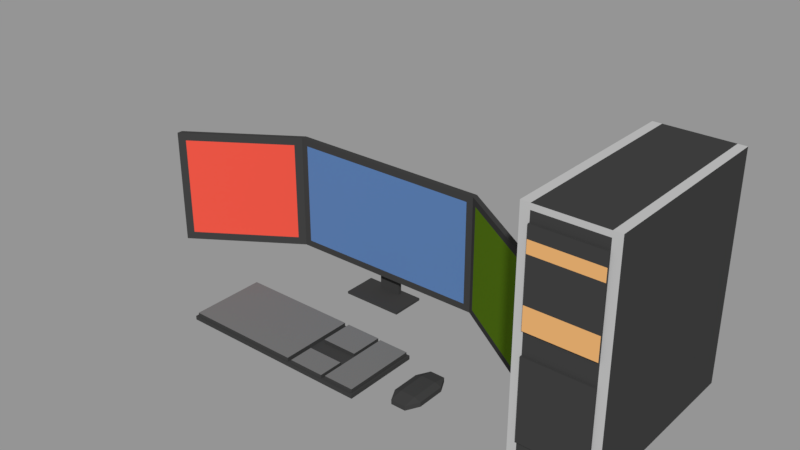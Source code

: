 # Source: Computer_family.blend  (saved by Blender 2.79.0; exported with 4.5.12 LTS)
import bpy
from mathutils import Matrix  # noqa: F401  (used for matrix-valued properties, if any)

bpy.ops.wm.read_factory_settings(use_empty=True)
scene = bpy.context.scene
scene.name = '04-Computer'

# ---- collections
col_collection_1_003 = bpy.data.collections.new('Collection 1.003'); scene.collection.children.link(col_collection_1_003)

# ---- materials (node trees are filled in below, after node groups)
mat_blender_black = bpy.data.materials.new('Blender black')
mat_blender_black.alpha_threshold = 0.0
mat_blender_black.diffuse_color = (0.04971, 0.04971, 0.04971, 1.0)
mat_blender_black.roughness = 0.5
mat_blender_black.specular_intensity = 0.0
mat_blender_green = bpy.data.materials.new('Blender green')
mat_blender_green.alpha_threshold = 0.0
mat_blender_green.diffuse_color = (0.0999, 0.2016, 0.009721, 1.0)
mat_blender_green.roughness = 0.5
mat_blender_green.specular_intensity = 0.0
mat_blender_blue = bpy.data.materials.new('Blender blue')
mat_blender_blue.alpha_threshold = 0.0
mat_blender_blue.diffuse_color = (0.1018, 0.2056, 0.4385, 1.0)
mat_blender_blue.roughness = 0.5
mat_blender_blue.specular_intensity = 0.0
mat_blender_red = bpy.data.materials.new('Blender red')
mat_blender_red.alpha_threshold = 0.0
mat_blender_red.diffuse_color = (0.7991, 0.0865, 0.05613, 1.0)
mat_blender_red.roughness = 0.5
mat_blender_red.specular_intensity = 0.0
mat_blender_cyan = bpy.data.materials.new('Blender cyan')
mat_blender_cyan.alpha_threshold = 0.0
mat_blender_cyan.diffuse_color = (0.003347, 0.2307, 0.2582, 1.0)
mat_blender_cyan.roughness = 0.5
mat_blender_cyan.specular_intensity = 0.0
mat_blender_beige = bpy.data.materials.new('Blender beige')
mat_blender_beige.alpha_threshold = 0.0
mat_blender_beige.diffuse_color = (0.8, 0.4284, 0.1602, 1.0)
mat_blender_beige.roughness = 0.5
mat_blender_beige.specular_intensity = 0.0
mat_blender_grey_light = bpy.data.materials.new('Blender grey-light')
mat_blender_grey_light.alpha_threshold = 0.0
mat_blender_grey_light.diffuse_color = (0.4969, 0.4969, 0.4969, 1.0)
mat_blender_grey_light.roughness = 0.5
mat_blender_grey_light.specular_intensity = 0.0
mat_blender_grey_dark = bpy.data.materials.new('Blender grey-dark')
mat_blender_grey_dark.alpha_threshold = 0.0
mat_blender_grey_dark.diffuse_color = (0.1746, 0.1746, 0.1746, 1.0)
mat_blender_grey_dark.roughness = 0.5
mat_blender_grey_dark.specular_intensity = 0.0

# ---- material node trees

# ---- meshes
me_cube_199 = bpy.data.meshes.new('Cube.199')
me_cube_199.from_pydata([(-0.226, 0.1871, -0.000245), (-0.2776, 0.1768, 0.005967), (-0.226, 0.09644, -0.000245), (-0.2776, 0.1667, 0.005967), (-0.3883, 0.1871, -0.000245), (-0.3367, 0.1768, 0.005967), (-0.3883, 0.09644, -0.000245), (-0.3367, 0.1667, 0.005967), (-0.226, 0.1871, 0.005967), (-0.226, 0.09644, 0.005967), (-0.3883, 0.09644, 0.005967), (-0.3883, 0.1871, 0.005967), (-0.2776, 0.1768, 0.2301), (-0.2776, 0.1667, 0.2301), (-0.3367, 0.1667, 0.2301), (-0.3367, 0.1768, 0.2301), (-0.3367, 0.1667, 0.1936), (-0.3367, 0.1768, 0.1936), (-0.2776, 0.1768, 0.1936), (-0.2776, 0.1667, 0.1936), (-0.03726, 0.1574, 0.365), (-0.577, 0.1574, 0.365), (-0.577, 0.1574, 0.05879), (-0.03726, 0.1574, 0.05879), (-0.2776, 0.1574, 0.2301), (-0.3367, 0.1574, 0.2301), (-0.3367, 0.1574, 0.1936), (-0.2776, 0.1574, 0.1936), (-0.05511, 0.1422, 0.3471), (-0.5941, 0.1309, 0.3445), (-0.5941, 0.1309, 0.07925), (-0.05511, 0.1422, 0.07663), (-0.848, -0.02149, 0.05879), (-0.848, -0.02149, 0.365), (0.2338, -0.02149, 0.365), (0.2338, -0.02149, 0.05879), (-0.831, -0.02544, 0.07925), (-0.831, -0.02544, 0.3445), (0.2196, -0.02736, 0.348), (0.2196, -0.02736, 0.07577), (-0.5591, 0.1422, 0.07663), (-0.5591, 0.1422, 0.3471), (-0.848, -0.03671, 0.05879), (-0.848, -0.03671, 0.365), (-0.02309, 0.1328, 0.348), (-0.577, 0.1422, 0.365), (-0.577, 0.1422, 0.05879), (-0.02309, 0.1328, 0.07577), (-0.03726, 0.1422, 0.365), (-0.03726, 0.1422, 0.05879), (0.2338, -0.03671, 0.365), (0.2338, -0.03671, 0.05879), (0.5069, 0.3237, 0.002698), (0.5069, 0.3237, 0.5783), (0.5069, -0.1716, 0.002698), (0.5069, -0.1716, 0.5783), (0.2923, 0.3237, 0.002698), (0.2923, 0.3237, 0.5783), (0.2923, -0.1716, 0.002698), (0.2923, -0.1716, 0.5783), (0.5069, 0.3237, 0.5385), (0.5069, -0.1716, 0.5385), (0.2923, -0.1716, 0.5385), (0.2923, 0.3237, 0.5385), (0.5069, -0.1716, 0.308), (0.2923, -0.1716, 0.308), (0.2923, 0.3237, 0.308), (0.5069, 0.3237, 0.308), (0.5069, -0.1716, 0.2501), (0.2923, -0.1716, 0.2501), (0.2923, 0.3237, 0.2501), (0.5069, 0.3237, 0.2501), (0.5069, -0.1716, 0.04316), (0.2923, -0.1716, 0.04316), (0.2923, 0.3237, 0.04316), (0.5069, 0.3237, 0.04316), (0.3154, -0.1716, 0.002698), (0.3154, -0.1716, 0.5783), (0.3154, 0.3237, 0.002698), (0.3154, 0.3237, 0.5783), (0.3154, 0.3237, 0.5385), (0.3154, -0.1716, 0.5385), (0.3154, -0.1716, 0.308), (0.3154, 0.3237, 0.308), (0.3154, 0.3237, 0.2501), (0.3154, -0.1716, 0.2501), (0.3154, -0.1716, 0.04316), (0.3154, 0.3237, 0.04316), (0.4845, -0.1716, 0.002698), (0.4845, 0.3237, 0.5783), (0.4845, 0.3237, 0.5385), (0.4845, 0.3237, 0.308), (0.4845, 0.3237, 0.2501), (0.4845, 0.3237, 0.04316), (0.4845, -0.1716, 0.5783), (0.4845, 0.3237, 0.002698), (0.4845, -0.1716, 0.5385), (0.4845, -0.1716, 0.308), (0.4845, -0.1716, 0.2501), (0.4845, -0.1716, 0.04316), (0.4845, -0.1775, 0.5385), (0.3154, -0.1775, 0.5385), (0.4845, -0.1775, 0.308), (0.3154, -0.1775, 0.308), (0.4845, -0.1775, 0.2501), (0.3154, -0.1775, 0.2501), (0.4845, -0.1775, 0.04316), (0.3154, -0.1775, 0.04316), (0.5069, -0.1166, 0.002698), (0.5069, -0.06154, 0.002698), (0.5069, -0.006502, 0.002698), (0.5069, 0.04853, 0.002698), (0.5069, 0.1036, 0.002698), (0.5069, 0.1586, 0.002698), (0.5069, 0.2136, 0.002698), (0.5069, 0.2687, 0.002698), (0.5069, 0.2687, 0.5783), (0.5069, 0.2136, 0.5783), (0.5069, 0.1586, 0.5783), (0.5069, 0.1036, 0.5783), (0.5069, 0.04853, 0.5783), (0.5069, -0.006502, 0.5783), (0.5069, -0.06154, 0.5783), (0.5069, -0.1166, 0.5783), (0.2923, 0.2687, 0.002698), (0.2923, 0.2136, 0.002698), (0.2923, 0.1586, 0.002698), (0.2923, 0.1036, 0.002698), (0.2923, 0.04853, 0.002698), (0.2923, -0.006502, 0.002698), (0.2923, -0.06154, 0.002698), (0.2923, -0.1166, 0.002698), (0.2923, -0.1166, 0.5783), (0.2923, -0.06154, 0.5783), (0.2923, -0.006502, 0.5783), (0.2923, 0.04853, 0.5783), (0.2923, 0.1036, 0.5783), (0.2923, 0.1586, 0.5783), (0.2923, 0.2136, 0.5783), (0.2923, 0.2687, 0.5783), (0.2923, -0.1482, 0.5562), (0.2923, -0.08412, 0.5562), (0.2923, -0.02005, 0.5562), (0.2923, 0.04402, 0.5562), (0.2923, 0.1081, 0.5562), (0.2923, 0.1721, 0.5562), (0.2923, 0.2362, 0.5562), (0.2923, 0.3003, 0.5562), (0.5069, 0.2687, 0.5385), (0.5069, 0.2136, 0.5385), (0.5069, 0.1586, 0.5385), (0.5069, 0.1036, 0.5385), (0.5069, 0.04853, 0.5385), (0.5069, -0.006502, 0.5385), (0.5069, -0.06154, 0.5385), (0.5069, -0.1166, 0.5385), (0.5069, 0.2687, 0.308), (0.5069, 0.2136, 0.308), (0.5069, 0.1586, 0.308), (0.5069, 0.1036, 0.308), (0.5069, 0.04853, 0.308), (0.5069, -0.006502, 0.308), (0.5069, -0.06154, 0.308), (0.5069, -0.1166, 0.308), (0.2923, -0.1482, 0.3104), (0.2923, -0.08412, 0.3104), (0.2923, -0.02005, 0.3104), (0.2923, 0.04402, 0.3104), (0.2923, 0.1081, 0.3104), (0.2923, 0.1721, 0.3104), (0.2923, 0.2362, 0.3104), (0.2923, 0.3003, 0.3104), (0.2923, -0.1482, 0.2486), (0.2923, -0.08412, 0.2486), (0.2923, -0.02005, 0.2486), (0.2923, 0.04402, 0.2486), (0.2923, 0.1081, 0.2486), (0.2923, 0.1721, 0.2486), (0.2923, 0.2362, 0.2486), (0.2923, 0.3003, 0.2486), (0.5069, 0.2687, 0.2501), (0.5069, 0.2136, 0.2501), (0.5069, 0.1586, 0.2501), (0.5069, 0.1036, 0.2501), (0.5069, 0.04853, 0.2501), (0.5069, -0.006502, 0.2501), (0.5069, -0.06154, 0.2501), (0.5069, -0.1166, 0.2501), (0.5069, 0.2687, 0.04316), (0.5069, 0.2136, 0.04316), (0.5069, 0.1586, 0.04316), (0.5069, 0.1036, 0.04316), (0.5069, 0.04853, 0.04316), (0.5069, -0.006502, 0.04316), (0.5069, -0.06154, 0.04316), (0.5069, -0.1166, 0.04316), (0.2923, -0.1482, 0.02778), (0.2923, -0.08412, 0.02778), (0.2923, -0.02005, 0.02778), (0.2923, 0.04402, 0.02778), (0.2923, 0.1081, 0.02778), (0.2923, 0.1721, 0.02778), (0.2923, 0.2362, 0.02778), (0.2923, 0.3003, 0.02778), (0.3154, -0.1166, 0.5783), (0.3154, -0.06154, 0.5783), (0.3154, -0.006502, 0.5783), (0.3154, 0.04853, 0.5783), (0.3154, 0.1036, 0.5783), (0.3154, 0.1586, 0.5783), (0.3154, 0.2136, 0.5783), (0.3154, 0.2687, 0.5783), (0.3154, -0.1166, 0.002698), (0.3154, -0.06154, 0.002698), (0.3154, -0.006502, 0.002698), (0.3154, 0.04853, 0.002698), (0.3154, 0.1036, 0.002698), (0.3154, 0.1586, 0.002698), (0.3154, 0.2136, 0.002698), (0.3154, 0.2687, 0.002698), (0.4845, -0.1166, 0.002698), (0.4845, -0.06154, 0.002698), (0.4845, -0.006502, 0.002698), (0.4845, 0.04853, 0.002698), (0.4845, 0.1036, 0.002698), (0.4845, 0.1586, 0.002698), (0.4845, 0.2136, 0.002698), (0.4845, 0.2687, 0.002698), (0.4845, -0.1166, 0.5783), (0.4845, -0.06154, 0.5783), (0.4845, -0.006502, 0.5783), (0.4845, 0.04853, 0.5783), (0.4845, 0.1036, 0.5783), (0.4845, 0.1586, 0.5783), (0.4845, 0.2136, 0.5783), (0.4845, 0.2687, 0.5783), (0.5069, 0.3237, 0.3657), (0.5069, 0.3237, 0.4233), (0.5069, 0.3237, 0.4809), (0.5069, -0.1716, 0.4809), (0.5069, -0.1716, 0.4233), (0.5069, -0.1716, 0.3657), (0.2923, -0.1716, 0.4809), (0.2923, -0.1716, 0.4233), (0.2923, -0.1716, 0.3657), (0.2923, 0.3237, 0.4809), (0.2923, 0.3237, 0.4233), (0.2923, 0.3237, 0.3657), (0.3154, -0.1716, 0.4809), (0.3154, -0.1716, 0.4233), (0.3154, -0.1716, 0.3657), (0.3154, 0.3237, 0.4809), (0.3154, 0.3237, 0.4233), (0.3154, 0.3237, 0.3657), (0.4845, -0.1716, 0.4809), (0.4845, -0.1716, 0.4233), (0.4845, -0.1716, 0.3657), (0.4845, 0.3237, 0.4809), (0.4845, 0.3237, 0.4233), (0.4845, 0.3237, 0.3657), (0.3154, -0.1775, 0.5067), (0.3154, -0.1775, 0.4759), (0.3154, -0.1775, 0.3657), (0.4845, -0.1775, 0.5067), (0.4845, -0.1775, 0.4759), (0.4845, -0.1775, 0.3657), (0.5069, 0.2687, 0.4809), (0.5069, 0.2687, 0.4233), (0.5069, 0.2687, 0.3657), (0.5069, 0.2136, 0.4809), (0.5069, 0.2136, 0.4233), (0.5069, 0.2136, 0.3657), (0.5069, 0.1586, 0.4809), (0.5069, 0.1586, 0.4233), (0.5069, 0.1586, 0.3657), (0.5069, 0.1036, 0.4809), (0.5069, 0.1036, 0.4233), (0.5069, 0.1036, 0.3657), (0.5069, 0.04853, 0.4809), (0.5069, 0.04853, 0.4233), (0.5069, 0.04853, 0.3657), (0.5069, -0.006502, 0.4809), (0.5069, -0.006502, 0.4233), (0.5069, -0.006502, 0.3657), (0.5069, -0.06154, 0.4809), (0.5069, -0.06154, 0.4233), (0.5069, -0.06154, 0.3657), (0.5069, -0.1166, 0.4809), (0.5069, -0.1166, 0.4233), (0.5069, -0.1166, 0.3657), (0.2923, -0.1482, 0.4947), (0.2923, -0.1482, 0.4333), (0.2923, -0.1482, 0.3718), (0.2923, -0.08412, 0.4947), (0.2923, -0.08412, 0.4333), (0.2923, -0.08412, 0.3718), (0.2923, -0.02005, 0.4947), (0.2923, -0.02005, 0.4333), (0.2923, -0.02005, 0.3718), (0.2923, 0.04402, 0.4947), (0.2923, 0.04402, 0.4333), (0.2923, 0.04402, 0.3718), (0.2923, 0.1081, 0.4947), (0.2923, 0.1081, 0.4333), (0.2923, 0.1081, 0.3718), (0.2923, 0.1721, 0.4947), (0.2923, 0.1721, 0.4333), (0.2923, 0.1721, 0.3718), (0.2923, 0.2362, 0.4947), (0.2923, 0.2362, 0.4333), (0.2923, 0.2362, 0.3718), (0.2923, 0.3003, 0.4947), (0.2923, 0.3003, 0.4333), (0.2923, 0.3003, 0.3718), (0.5069, 0.3237, 0.08455), (0.5069, 0.3237, 0.1259), (0.5069, 0.3237, 0.1673), (0.5069, 0.3237, 0.2087), (0.5069, -0.1716, 0.2087), (0.5069, -0.1716, 0.1673), (0.5069, -0.1716, 0.1259), (0.5069, -0.1716, 0.08455), (0.2923, -0.1716, 0.2087), (0.2923, -0.1716, 0.1673), (0.2923, -0.1716, 0.1259), (0.2923, -0.1716, 0.08455), (0.2923, 0.3237, 0.2087), (0.2923, 0.3237, 0.1673), (0.2923, 0.3237, 0.1259), (0.2923, 0.3237, 0.08455), (0.3154, -0.1716, 0.2087), (0.3154, -0.1716, 0.1673), (0.3154, -0.1716, 0.1259), (0.3154, -0.1716, 0.08455), (0.3154, 0.3237, 0.2087), (0.3154, 0.3237, 0.1673), (0.3154, 0.3237, 0.1259), (0.3154, 0.3237, 0.08455), (0.4845, -0.1716, 0.2087), (0.4845, -0.1716, 0.1673), (0.4845, -0.1716, 0.1259), (0.4845, -0.1716, 0.08455), (0.4845, 0.3237, 0.2087), (0.4845, 0.3237, 0.1673), (0.4845, 0.3237, 0.1259), (0.4845, 0.3237, 0.08455), (0.3154, -0.1775, 0.2087), (0.3154, -0.1775, 0.1673), (0.3154, -0.1775, 0.1259), (0.3154, -0.1775, 0.08455), (0.4845, -0.1775, 0.2087), (0.4845, -0.1775, 0.1673), (0.4845, -0.1775, 0.1259), (0.4845, -0.1775, 0.08455), (0.5069, 0.2687, 0.2087), (0.5069, 0.2687, 0.1673), (0.5069, 0.2687, 0.1259), (0.5069, 0.2687, 0.08455), (0.5069, 0.2136, 0.2087), (0.5069, 0.2136, 0.1673), (0.5069, 0.2136, 0.1259), (0.5069, 0.2136, 0.08455), (0.5069, 0.1586, 0.2087), (0.5069, 0.1586, 0.1673), (0.5069, 0.1586, 0.1259), (0.5069, 0.1586, 0.08455), (0.5069, 0.1036, 0.2087), (0.5069, 0.1036, 0.1673), (0.5069, 0.1036, 0.1259), (0.5069, 0.1036, 0.08455), (0.5069, 0.04853, 0.2087), (0.5069, 0.04853, 0.1673), (0.5069, 0.04853, 0.1259), (0.5069, 0.04853, 0.08455), (0.5069, -0.006502, 0.2087), (0.5069, -0.006502, 0.1673), (0.5069, -0.006502, 0.1259), (0.5069, -0.006502, 0.08455), (0.5069, -0.06154, 0.2087), (0.5069, -0.06154, 0.1673), (0.5069, -0.06154, 0.1259), (0.5069, -0.06154, 0.08455), (0.5069, -0.1166, 0.2087), (0.5069, -0.1166, 0.1673), (0.5069, -0.1166, 0.1259), (0.5069, -0.1166, 0.08455), (0.2923, -0.1482, 0.2044), (0.2923, -0.1482, 0.1603), (0.2923, -0.1482, 0.1161), (0.2923, -0.1482, 0.07194), (0.2923, -0.08412, 0.2044), (0.2923, -0.08412, 0.1603), (0.2923, -0.08412, 0.1161), (0.2923, -0.08412, 0.07194), (0.2923, -0.02005, 0.2044), (0.2923, -0.02005, 0.1603), (0.2923, -0.02005, 0.1161), (0.2923, -0.02005, 0.07194), (0.2923, 0.04402, 0.2044), (0.2923, 0.04402, 0.1603), (0.2923, 0.04402, 0.1161), (0.2923, 0.04402, 0.07194), (0.2923, 0.1081, 0.2044), (0.2923, 0.1081, 0.1603), (0.2923, 0.1081, 0.1161), (0.2923, 0.1081, 0.07194), (0.2923, 0.1721, 0.2044), (0.2923, 0.1721, 0.1603), (0.2923, 0.1721, 0.1161), (0.2923, 0.1721, 0.07194), (0.2923, 0.2362, 0.2044), (0.2923, 0.2362, 0.1603), (0.2923, 0.2362, 0.1161), (0.2923, 0.2362, 0.07194), (0.2923, 0.3003, 0.2044), (0.2923, 0.3003, 0.1603), (0.2923, 0.3003, 0.1161), (0.2923, 0.3003, 0.07194), (0.5069, 0.3237, 0.5638), (0.5069, -0.1716, 0.5638), (0.2923, -0.1716, 0.5638), (0.2923, 0.3237, 0.5638), (0.3154, 0.3237, 0.5638), (0.3154, -0.1716, 0.5638), (0.4845, -0.1716, 0.5638), (0.4845, 0.3237, 0.5638), (0.2923, -0.1281, 0.5703), (0.2923, -0.06975, 0.5703), (0.2923, -0.01143, 0.5703), (0.2923, 0.04689, 0.5703), (0.2923, 0.1052, 0.5703), (0.2923, 0.1635, 0.5703), (0.2923, 0.2218, 0.5703), (0.2923, 0.2802, 0.5703), (0.5069, 0.2687, 0.5638), (0.5069, 0.2136, 0.5638), (0.5069, 0.1586, 0.5638), (0.5069, 0.1036, 0.5638), (0.5069, 0.04853, 0.5638), (0.5069, -0.006502, 0.5638), (0.5069, -0.06154, 0.5638), (0.5069, -0.1166, 0.5638), (-0.07632, -0.0348, 8.234e-05), (-0.08075, -0.04052, 0.01045), (-0.07632, -0.2362, 8.234e-05), (-0.08075, -0.2309, 0.01045), (-0.5902, -0.0348, 8.234e-05), (-0.5826, -0.03776, 0.01045), (-0.5902, -0.2362, 8.234e-05), (-0.5826, -0.2332, 0.01045), (-0.2679, -0.2362, 8.234e-05), (-0.1654, -0.2362, 8.234e-05), (-0.1698, -0.2339, 0.01045), (-0.2754, -0.2332, 0.01045), (-0.1654, -0.0348, 8.234e-05), (-0.2679, -0.0348, 8.234e-05), (-0.2754, -0.03776, 0.01045), (-0.1698, -0.03747, 0.01045), (-0.07632, -0.1669, 8.234e-05), (-0.07632, -0.1254, 8.234e-05), (-0.08075, -0.1261, 0.01045), (-0.08075, -0.1657, 0.01045), (-0.5902, -0.1254, 8.234e-05), (-0.5902, -0.1669, 8.234e-05), (-0.5826, -0.1669, 0.01045), (-0.5826, -0.1254, 0.01045), (-0.2754, -0.1669, 0.01045), (-0.2754, -0.1254, 0.01045), (-0.1698, -0.1692, 0.01045), (-0.1698, -0.1227, 0.01045), (-0.1654, -0.1669, 8.234e-05), (-0.1654, -0.1254, 8.234e-05), (-0.2679, -0.1669, 8.234e-05), (-0.2679, -0.1254, 8.234e-05), (-0.2635, -0.2339, 0.01045), (-0.5902, -0.2362, 0.01045), (-0.5902, -0.1254, 0.01045), (-0.5902, -0.0348, 0.01045), (-0.2635, -0.03747, 0.01045), (-0.2635, -0.1227, 0.01045), (-0.5902, -0.1669, 0.01045), (-0.2635, -0.1692, 0.01045), (-0.2754, -0.2332, 0.021), (-0.5826, -0.2332, 0.021), (-0.5826, -0.1254, 0.021), (-0.5826, -0.03776, 0.021), (-0.2754, -0.03776, 0.021), (-0.2754, -0.1254, 0.021), (-0.5826, -0.1669, 0.021), (-0.2754, -0.1669, 0.021), (-0.1609, -0.2309, 0.01045), (-0.2679, -0.2362, 0.01045), (-0.2679, -0.0348, 0.01045), (-0.1609, -0.04052, 0.01045), (-0.2679, -0.1254, 0.01045), (-0.1609, -0.1261, 0.01045), (-0.2679, -0.1669, 0.01045), (-0.1609, -0.1657, 0.01045), (-0.1698, -0.2339, 0.02052), (-0.2635, -0.2339, 0.02052), (-0.2635, -0.03747, 0.02052), (-0.1698, -0.03747, 0.02052), (-0.2635, -0.1227, 0.02052), (-0.1698, -0.1227, 0.02052), (-0.2635, -0.1692, 0.02052), (-0.1698, -0.1692, 0.02052), (-0.07632, -0.1669, 0.01045), (-0.07632, -0.2362, 0.01045), (-0.1654, -0.0348, 0.01045), (-0.07632, -0.0348, 0.01045), (-0.1654, -0.2362, 0.01045), (-0.1654, -0.1254, 0.01045), (-0.07632, -0.1254, 0.01045), (-0.1654, -0.1669, 0.01045), (-0.08075, -0.1657, 0.02064), (-0.08075, -0.2309, 0.02064), (-0.1609, -0.04052, 0.02064), (-0.08075, -0.04052, 0.02064), (-0.1609, -0.2309, 0.02064), (-0.1609, -0.1261, 0.02064), (-0.08075, -0.1261, 0.02064), (-0.1609, -0.1657, 0.02064), (0.04616, -0.09476, 0.0003661), (0.04616, -0.06178, 0.005776), (0.06343, -0.09476, 0.005776), (0.04616, -0.06178, 0.01769), (0.04616, -0.09476, 0.02309), (0.06343, -0.09476, 0.01769), (0.04616, -0.1674, 0.0003661), (0.06343, -0.1674, 0.005776), (0.04616, -0.2004, 0.005776), (0.04616, -0.1674, 0.02309), (0.04616, -0.2004, 0.01769), (0.06343, -0.1674, 0.01769), (0.008118, -0.09476, 0.0003661), (-0.009159, -0.09476, 0.005776), (0.008118, -0.06178, 0.005776), (0.008118, -0.09476, 0.02309), (0.008118, -0.06178, 0.01769), (-0.009159, -0.09476, 0.01769), (0.008118, -0.1674, 0.0003661), (0.008118, -0.2004, 0.005776), (-0.009159, -0.1674, 0.005776), (0.008118, -0.1674, 0.02309), (-0.009159, -0.1674, 0.01769), (0.008118, -0.2004, 0.01769)], [], [(0, 8, 9, 2), (2, 9, 10, 6), (6, 10, 11, 4), (4, 11, 8, 0), (2, 6, 4, 0), (17, 16, 14, 15), (1, 3, 9, 8), (3, 7, 10, 9), (7, 5, 11, 10), (5, 1, 8, 11), (14, 13, 12, 15), (19, 18, 12, 13), (18, 17, 15, 12), (13, 14, 25, 24), (7, 3, 19, 16), (1, 5, 17, 18), (3, 1, 18, 19), (5, 7, 16, 17), (22, 23, 49, 46), (16, 19, 27, 26), (14, 16, 26, 25), (19, 13, 24, 27), (21, 20, 24, 25), (22, 21, 25, 26), (20, 23, 27, 24), (23, 22, 26, 27), (40, 31, 28, 41), (20, 48, 50, 34), (44, 47, 39, 38), (20, 21, 45, 48), (33, 32, 42, 43), (35, 34, 50, 51), (22, 46, 42, 32), (23, 20, 34, 35), (30, 29, 37, 36), (45, 21, 33, 43), (49, 23, 35, 51), (21, 22, 32, 33), (29, 30, 46, 45), (36, 37, 43, 42), (30, 36, 42, 46), (37, 29, 45, 43), (41, 28, 48, 45), (40, 41, 45, 46), (28, 31, 49, 48), (31, 40, 46, 49), (47, 44, 48, 49), (38, 39, 51, 50), (39, 47, 49, 51), (44, 38, 50, 48), (441, 123, 55, 419), (423, 77, 59, 420), (433, 139, 57, 421), (425, 89, 53, 418), (219, 124, 56, 78), (235, 116, 53, 89), (257, 90, 60, 238), (311, 147, 63, 245), (248, 81, 62, 242), (287, 155, 61, 239), (187, 163, 64, 68), (85, 82, 65, 69), (179, 171, 66, 70), (92, 91, 67, 71), (342, 92, 71, 317), (414, 179, 70, 326), (330, 85, 69, 322), (382, 187, 68, 318), (108, 195, 72, 54), (76, 86, 73, 58), (124, 203, 74, 56), (95, 93, 75, 52), (56, 74, 87, 78), (88, 99, 86, 76), (82, 97, 102, 103), (326, 70, 84, 334), (70, 66, 83, 84), (98, 97, 82, 85), (86, 99, 106, 107), (245, 63, 80, 251), (139, 211, 79, 57), (227, 219, 78, 95), (421, 57, 79, 422), (424, 94, 77, 423), (419, 55, 94, 424), (115, 227, 95, 52), (239, 61, 96, 254), (68, 64, 97, 98), (318, 68, 98, 338), (54, 72, 99, 88), (78, 87, 93, 95), (334, 84, 92, 342), (84, 83, 91, 92), (251, 80, 90, 257), (211, 235, 89, 79), (422, 79, 89, 425), (350, 104, 105, 346), (263, 100, 101, 260), (98, 85, 105, 104), (338, 98, 104, 350), (250, 82, 103, 262), (254, 96, 100, 263), (96, 81, 101, 100), (333, 86, 107, 349), (77, 94, 228, 204), (204, 228, 229, 205), (205, 229, 230, 206), (206, 230, 231, 207), (207, 231, 232, 208), (208, 232, 233, 209), (209, 233, 234, 210), (210, 234, 235, 211), (54, 88, 220, 108), (108, 220, 221, 109), (109, 221, 222, 110), (110, 222, 223, 111), (111, 223, 224, 112), (112, 224, 225, 113), (113, 225, 226, 114), (114, 226, 227, 115), (88, 76, 212, 220), (220, 212, 213, 221), (221, 213, 214, 222), (222, 214, 215, 223), (223, 215, 216, 224), (224, 216, 217, 225), (225, 217, 218, 226), (226, 218, 219, 227), (59, 77, 204, 132), (132, 204, 205, 133), (133, 205, 206, 134), (134, 206, 207, 135), (135, 207, 208, 136), (136, 208, 209, 137), (137, 209, 210, 138), (138, 210, 211, 139), (58, 73, 196, 131), (131, 196, 197, 130), (130, 197, 198, 129), (129, 198, 199, 128), (128, 199, 200, 127), (127, 200, 201, 126), (126, 201, 202, 125), (125, 202, 203, 124), (52, 75, 188, 115), (115, 188, 189, 114), (114, 189, 190, 113), (113, 190, 191, 112), (112, 191, 192, 111), (111, 192, 193, 110), (110, 193, 194, 109), (109, 194, 195, 108), (317, 71, 180, 354), (354, 180, 181, 358), (358, 181, 182, 362), (362, 182, 183, 366), (366, 183, 184, 370), (370, 184, 185, 374), (374, 185, 186, 378), (378, 186, 187, 382), (322, 69, 172, 386), (386, 172, 173, 390), (390, 173, 174, 394), (394, 174, 175, 398), (398, 175, 176, 402), (402, 176, 177, 406), (406, 177, 178, 410), (410, 178, 179, 414), (69, 65, 164, 172), (172, 164, 165, 173), (173, 165, 166, 174), (174, 166, 167, 175), (175, 167, 168, 176), (176, 168, 169, 177), (177, 169, 170, 178), (178, 170, 171, 179), (71, 67, 156, 180), (180, 156, 157, 181), (181, 157, 158, 182), (182, 158, 159, 183), (183, 159, 160, 184), (184, 160, 161, 185), (185, 161, 162, 186), (186, 162, 163, 187), (238, 60, 148, 266), (266, 148, 149, 269), (269, 149, 150, 272), (272, 150, 151, 275), (275, 151, 152, 278), (278, 152, 153, 281), (281, 153, 154, 284), (284, 154, 155, 287), (242, 62, 140, 290), (290, 140, 141, 293), (293, 141, 142, 296), (296, 142, 143, 299), (299, 143, 144, 302), (302, 144, 145, 305), (305, 145, 146, 308), (308, 146, 147, 311), (94, 55, 123, 228), (228, 123, 122, 229), (229, 122, 121, 230), (230, 121, 120, 231), (231, 120, 119, 232), (232, 119, 118, 233), (233, 118, 117, 234), (234, 117, 116, 235), (76, 58, 131, 212), (212, 131, 130, 213), (213, 130, 129, 214), (214, 129, 128, 215), (215, 128, 127, 216), (216, 127, 126, 217), (217, 126, 125, 218), (218, 125, 124, 219), (420, 59, 132, 426), (426, 132, 133, 427), (427, 133, 134, 428), (428, 134, 135, 429), (429, 135, 136, 430), (430, 136, 137, 431), (431, 137, 138, 432), (432, 138, 139, 433), (418, 53, 116, 434), (434, 116, 117, 435), (435, 117, 118, 436), (436, 118, 119, 437), (437, 119, 120, 438), (438, 120, 121, 439), (439, 121, 122, 440), (440, 122, 123, 441), (170, 310, 313, 171), (310, 309, 312, 313), (309, 308, 311, 312), (169, 307, 310, 170), (307, 306, 309, 310), (306, 305, 308, 309), (168, 304, 307, 169), (304, 303, 306, 307), (303, 302, 305, 306), (167, 301, 304, 168), (301, 300, 303, 304), (300, 299, 302, 303), (166, 298, 301, 167), (298, 297, 300, 301), (297, 296, 299, 300), (165, 295, 298, 166), (295, 294, 297, 298), (294, 293, 296, 297), (164, 292, 295, 165), (292, 291, 294, 295), (291, 290, 293, 294), (65, 244, 292, 164), (244, 243, 291, 292), (243, 242, 290, 291), (162, 286, 289, 163), (286, 285, 288, 289), (285, 284, 287, 288), (161, 283, 286, 162), (283, 282, 285, 286), (282, 281, 284, 285), (160, 280, 283, 161), (280, 279, 282, 283), (279, 278, 281, 282), (159, 277, 280, 160), (277, 276, 279, 280), (276, 275, 278, 279), (158, 274, 277, 159), (274, 273, 276, 277), (273, 272, 275, 276), (157, 271, 274, 158), (271, 270, 273, 274), (270, 269, 272, 273), (156, 268, 271, 157), (268, 267, 270, 271), (267, 266, 269, 270), (67, 236, 268, 156), (236, 237, 267, 268), (237, 238, 266, 267), (97, 256, 265, 102), (256, 255, 264, 265), (255, 254, 263, 264), (81, 248, 260, 101), (248, 249, 261, 260), (249, 250, 262, 261), (102, 265, 262, 103), (265, 264, 261, 262), (264, 263, 260, 261), (83, 253, 259, 91), (253, 252, 258, 259), (252, 251, 257, 258), (64, 241, 256, 97), (241, 240, 255, 256), (240, 239, 254, 255), (66, 247, 253, 83), (247, 246, 252, 253), (246, 245, 251, 252), (163, 289, 241, 64), (289, 288, 240, 241), (288, 287, 239, 240), (82, 250, 244, 65), (250, 249, 243, 244), (249, 248, 242, 243), (171, 313, 247, 66), (313, 312, 246, 247), (312, 311, 245, 246), (91, 259, 236, 67), (259, 258, 237, 236), (258, 257, 238, 237), (202, 413, 417, 203), (413, 412, 416, 417), (412, 411, 415, 416), (411, 410, 414, 415), (201, 409, 413, 202), (409, 408, 412, 413), (408, 407, 411, 412), (407, 406, 410, 411), (200, 405, 409, 201), (405, 404, 408, 409), (404, 403, 407, 408), (403, 402, 406, 407), (199, 401, 405, 200), (401, 400, 404, 405), (400, 399, 403, 404), (399, 398, 402, 403), (198, 397, 401, 199), (397, 396, 400, 401), (396, 395, 399, 400), (395, 394, 398, 399), (197, 393, 397, 198), (393, 392, 396, 397), (392, 391, 395, 396), (391, 390, 394, 395), (196, 389, 393, 197), (389, 388, 392, 393), (388, 387, 391, 392), (387, 386, 390, 391), (73, 325, 389, 196), (325, 324, 388, 389), (324, 323, 387, 388), (323, 322, 386, 387), (194, 381, 385, 195), (381, 380, 384, 385), (380, 379, 383, 384), (379, 378, 382, 383), (193, 377, 381, 194), (377, 376, 380, 381), (376, 375, 379, 380), (375, 374, 378, 379), (192, 373, 377, 193), (373, 372, 376, 377), (372, 371, 375, 376), (371, 370, 374, 375), (191, 369, 373, 192), (369, 368, 372, 373), (368, 367, 371, 372), (367, 366, 370, 371), (190, 365, 369, 191), (365, 364, 368, 369), (364, 363, 367, 368), (363, 362, 366, 367), (189, 361, 365, 190), (361, 360, 364, 365), (360, 359, 363, 364), (359, 358, 362, 363), (188, 357, 361, 189), (357, 356, 360, 361), (356, 355, 359, 360), (355, 354, 358, 359), (75, 314, 357, 188), (314, 315, 356, 357), (315, 316, 355, 356), (316, 317, 354, 355), (85, 330, 346, 105), (330, 331, 347, 346), (331, 332, 348, 347), (332, 333, 349, 348), (99, 341, 353, 106), (341, 340, 352, 353), (340, 339, 351, 352), (339, 338, 350, 351), (106, 353, 349, 107), (353, 352, 348, 349), (352, 351, 347, 348), (351, 350, 346, 347), (87, 337, 345, 93), (337, 336, 344, 345), (336, 335, 343, 344), (335, 334, 342, 343), (72, 321, 341, 99), (321, 320, 340, 341), (320, 319, 339, 340), (319, 318, 338, 339), (74, 329, 337, 87), (329, 328, 336, 337), (328, 327, 335, 336), (327, 326, 334, 335), (195, 385, 321, 72), (385, 384, 320, 321), (384, 383, 319, 320), (383, 382, 318, 319), (86, 333, 325, 73), (333, 332, 324, 325), (332, 331, 323, 324), (331, 330, 322, 323), (203, 417, 329, 74), (417, 416, 328, 329), (416, 415, 327, 328), (415, 414, 326, 327), (93, 345, 314, 75), (345, 344, 315, 314), (344, 343, 316, 315), (343, 342, 317, 316), (154, 440, 441, 155), (153, 439, 440, 154), (152, 438, 439, 153), (151, 437, 438, 152), (150, 436, 437, 151), (149, 435, 436, 150), (148, 434, 435, 149), (60, 418, 434, 148), (146, 432, 433, 147), (145, 431, 432, 146), (144, 430, 431, 145), (143, 429, 430, 144), (142, 428, 429, 143), (141, 427, 428, 142), (140, 426, 427, 141), (62, 420, 426, 140), (80, 422, 425, 90), (61, 419, 424, 96), (96, 424, 423, 81), (63, 421, 422, 80), (90, 425, 418, 60), (147, 433, 421, 63), (81, 423, 420, 62), (155, 441, 419, 61), (458, 506, 507, 444), (450, 491, 475, 448), (462, 476, 477, 446), (454, 508, 509, 442), (473, 462, 446, 455), (452, 468, 505, 498), (459, 471, 454, 442), (471, 473, 455, 454), (446, 477, 492, 455), (455, 492, 508, 454), (444, 507, 510, 451), (451, 510, 491, 450), (451, 450, 472, 470), (470, 472, 473, 471), (444, 451, 470, 458), (458, 470, 471, 459), (479, 469, 503, 502), (496, 513, 511, 494), (497, 490, 518, 521), (450, 448, 463, 472), (472, 463, 462, 473), (448, 475, 480, 463), (463, 480, 476, 462), (442, 509, 512, 459), (459, 512, 506, 458), (453, 466, 489, 482), (453, 449, 475, 491), (465, 447, 477, 476), (447, 456, 492, 477), (456, 467, 494, 492), (449, 464, 480, 475), (464, 465, 476, 480), (466, 453, 491, 496), (467, 466, 496, 494), (487, 486, 485, 484, 488, 483, 482, 489), (464, 449, 483, 488), (456, 447, 485, 486), (449, 453, 482, 483), (466, 467, 487, 489), (465, 464, 488, 484), (467, 456, 486, 487), (447, 465, 484, 485), (452, 474, 491, 510), (478, 457, 508, 492), (479, 478, 492, 494), (457, 469, 511, 508), (474, 481, 496, 491), (468, 452, 510, 513), (481, 468, 513, 496), (469, 479, 494, 511), (502, 503, 501, 500), (499, 498, 505, 504), (469, 457, 501, 503), (457, 478, 500, 501), (468, 481, 504, 505), (481, 474, 499, 504), (478, 479, 502, 500), (474, 452, 498, 499), (461, 445, 507, 506), (493, 443, 509, 508), (445, 490, 510, 507), (495, 493, 508, 511), (443, 460, 512, 509), (460, 461, 506, 512), (490, 497, 513, 510), (497, 495, 511, 513), (520, 517, 516, 519, 521, 518, 515, 514), (460, 443, 517, 520), (490, 445, 515, 518), (445, 461, 514, 515), (495, 497, 521, 519), (461, 460, 520, 514), (493, 495, 519, 516), (443, 493, 516, 517), (536, 538, 525, 523), (542, 544, 539, 535), (543, 531, 526, 537), (524, 527, 533, 529), (530, 532, 545, 541), (522, 523, 524), (525, 526, 527), (528, 529, 530), (531, 532, 533), (534, 535, 536), (537, 538, 539), (540, 541, 542), (543, 544, 545), (528, 522, 524, 529), (523, 525, 527, 524), (526, 531, 533, 527), (532, 530, 529, 533), (540, 528, 530, 541), (531, 543, 545, 532), (544, 542, 541, 545), (534, 540, 542, 535), (543, 537, 539, 544), (538, 536, 535, 539), (522, 534, 536, 523), (537, 526, 525, 538), (528, 540, 534, 522)])
me_cube_199.polygons.foreach_set('material_index', [0, 0, 0, 0, 0, 0, 0, 0, 0, 0, 0, 0, 0, 0, 0, 0, 0, 0, 0, 0, 0, 0, 0, 0, 0, 0, 2, 0, 1, 0, 0, 0, 0, 0, 3, 0, 0, 0, 0, 0, 0, 0, 0, 0, 0, 0, 0, 0, 0, 0, 0, 6, 0, 6, 6, 6, 6, 0, 6, 0, 0, 6, 0, 6, 6, 0, 6, 0, 0, 6, 0, 6, 6, 0, 0, 6, 6, 0, 0, 6, 6, 0, 6, 6, 6, 6, 6, 6, 6, 6, 0, 0, 0, 0, 0, 0, 0, 0, 0, 0, 0, 0, 0, 0, 0, 0, 0, 0, 0, 0, 0, 0, 6, 6, 6, 6, 6, 6, 6, 6, 0, 0, 0, 0, 0, 0, 0, 0, 6, 6, 6, 6, 6, 6, 6, 6, 0, 0, 0, 0, 0, 0, 0, 0, 0, 0, 0, 0, 0, 0, 0, 0, 0, 0, 0, 0, 0, 0, 0, 0, 0, 4, 3, 3, 1, 1, 1, 3, 0, 4, 3, 3, 1, 4, 1, 3, 0, 0, 0, 0, 0, 0, 0, 0, 0, 0, 0, 0, 0, 0, 0, 0, 0, 1, 1, 1, 3, 4, 1, 1, 6, 6, 6, 6, 6, 6, 6, 6, 6, 6, 6, 6, 6, 6, 6, 6, 0, 0, 0, 0, 0, 0, 0, 0, 0, 0, 0, 0, 0, 0, 0, 0, 3, 1, 1, 3, 1, 1, 4, 4, 4, 1, 1, 1, 5, 1, 1, 5, 5, 1, 1, 1, 1, 0, 0, 0, 0, 0, 0, 0, 0, 0, 0, 0, 0, 0, 0, 0, 0, 0, 0, 0, 0, 0, 0, 0, 0, 0, 0, 0, 0, 0, 0, 0, 0, 0, 5, 0, 5, 0, 0, 0, 6, 6, 6, 6, 6, 6, 0, 0, 0, 6, 6, 6, 0, 0, 0, 6, 6, 6, 3, 3, 1, 5, 3, 1, 5, 5, 3, 3, 1, 1, 3, 3, 1, 1, 3, 1, 1, 1, 3, 1, 4, 1, 3, 3, 4, 4, 0, 0, 0, 0, 0, 0, 0, 0, 0, 0, 0, 0, 0, 0, 0, 0, 0, 0, 0, 0, 0, 0, 0, 0, 0, 0, 0, 0, 0, 0, 0, 0, 0, 0, 0, 0, 0, 0, 0, 0, 0, 0, 0, 0, 0, 0, 0, 0, 0, 0, 0, 0, 6, 6, 6, 6, 6, 6, 6, 6, 0, 0, 0, 0, 6, 6, 6, 6, 0, 0, 0, 0, 6, 6, 6, 6, 0, 0, 0, 0, 0, 0, 0, 0, 0, 0, 0, 0, 0, 0, 0, 0, 0, 6, 0, 6, 6, 0, 6, 0, 0, 0, 0, 0, 0, 0, 0, 0, 0, 0, 0, 0, 0, 0, 0, 0, 0, 0, 0, 0, 0, 0, 0, 0, 0, 0, 0, 0, 0, 0, 0, 0, 0, 0, 7, 0, 0, 0, 0, 0, 0, 0, 0, 0, 0, 0, 0, 0, 0, 0, 7, 7, 0, 0, 0, 0, 0, 0, 0, 0, 0, 0, 0, 0, 0, 0, 7, 0, 0, 0, 0, 0, 0, 0, 0, 0, 0, 0, 0, 0, 0, 0, 0, 0, 0, 0, 0, 0, 0, 0, 0, 0, 0, 0, 0, 0, 0, 0, 0, 0])
me_cube_199.materials.append(mat_blender_black)
me_cube_199.materials.append(mat_blender_green)
me_cube_199.materials.append(mat_blender_blue)
me_cube_199.materials.append(mat_blender_red)
me_cube_199.materials.append(mat_blender_cyan)
me_cube_199.materials.append(mat_blender_beige)
me_cube_199.materials.append(mat_blender_grey_light)
me_cube_199.materials.append(mat_blender_grey_dark)
me_cube_199.use_remesh_preserve_volume = False
me_cube_199.use_remesh_preserve_attributes = False
me_cube_199.use_mirror_vertex_groups = False
me_cube_199.update()

# ---- objects
ob_computer_04_001 = bpy.data.objects.new('Computer-04.001', me_cube_199)

# ---- transforms, parenting, visibility, modifiers, constraints
ob_computer_04_001.location = (0.0, 0.0, 0.0)
ob_computer_04_001.lineart.crease_threshold = 0.0

# ---- collection membership
col_collection_1_003.objects.link(ob_computer_04_001)

# ---- scene / render settings (as saved in the file)
scene.frame_start = 1; scene.frame_end = 250; scene.frame_set(1)
scene.render.engine = 'BLENDER_EEVEE_NEXT'
scene.render.image_settings.exr_codec = 'NONE'
scene.render.resolution_percentage = 50
scene.render.dither_intensity = 0.0
scene.render.simplify_subdivision_render = 0
scene.render.simplify_child_particles_render = 0.0
scene.cycles.use_denoising = False
scene.cycles.samples = 128
scene.cycles.sampling_pattern = 'TABULATED_SOBOL'
scene.cycles.use_adaptive_sampling = False
scene.cycles.use_light_tree = False
scene.cycles.blur_glossy = 0.0
scene.cycles.sample_clamp_indirect = 0.0
scene.view_settings.view_transform = 'Standard'
bpy.context.view_layer.update()

# ---- added for rendering (the .blend has no active camera and no usable light): camera, sun + grey world if the file has none
cam_auto = bpy.data.cameras.new('AutoCamera')
cam_auto.lens = 50.0
cam_auto.sensor_width = 36.0
cam_auto.clip_end = 1000.0
ob_auto_camera = bpy.data.objects.new('AutoCamera', cam_auto)
scene.collection.objects.link(ob_auto_camera)
ob_auto_camera.location = (1.28769, -1.70615, 1.45563)
ob_auto_camera.rotation_euler = (1.09748, -7.21219e-08, 0.694738)
scene.camera = ob_auto_camera
light_auto_sun = bpy.data.lights.new('AutoSun', 'SUN')
light_auto_sun.energy = 3.0
light_auto_sun.angle = 0.0523599
ob_auto_sun = bpy.data.objects.new('AutoSun', light_auto_sun)
scene.collection.objects.link(ob_auto_sun)
ob_auto_sun.rotation_euler = (0.872665, 0.174533, 0.523599)
if scene.world is None:
    world_auto = bpy.data.worlds.new('AutoWorld')
    world_auto.color = (0.3, 0.3, 0.3)
    scene.world = world_auto
bpy.context.view_layer.update()
